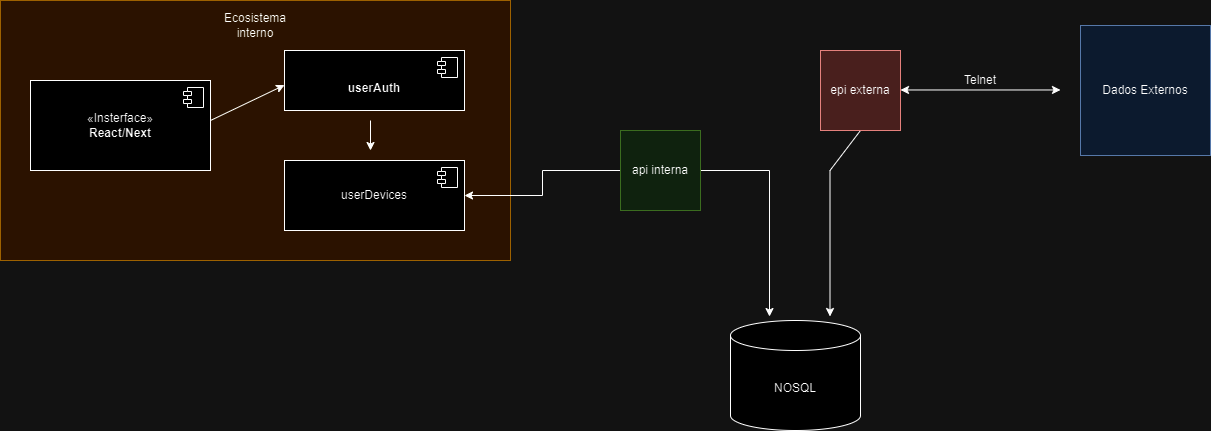

The diagram above was exported from draw.io. Its source (the exported page's mxGraphModel, read from the mxfile embedded in the PNG):
<mxGraphModel dx="1947" dy="506" grid="1" gridSize="10" guides="1" tooltips="1" connect="1" arrows="1" fold="1" page="1" pageScale="1" pageWidth="827" pageHeight="1169" math="0" shadow="0">
  <root>
    <mxCell id="0" />
    <mxCell id="1" parent="0" />
    <mxCell id="ZBUHL3SqdWCt_E7dROPC-5" value="" style="rounded=0;whiteSpace=wrap;html=1;fillColor=#ffe6cc;strokeColor=#d79b00;" parent="1" vertex="1">
      <mxGeometry x="-150" y="610" width="510" height="260" as="geometry" />
    </mxCell>
    <mxCell id="LNXAfCwtgb3RedVj2RYV-19" value="«Insterface»&lt;br&gt;&lt;b&gt;React/Next&lt;/b&gt;" style="html=1;dropTarget=0;whiteSpace=wrap;" parent="1" vertex="1">
      <mxGeometry x="-120" y="690" width="180" height="90" as="geometry" />
    </mxCell>
    <mxCell id="LNXAfCwtgb3RedVj2RYV-20" value="" style="shape=module;jettyWidth=8;jettyHeight=4;" parent="LNXAfCwtgb3RedVj2RYV-19" vertex="1">
      <mxGeometry x="1" width="20" height="20" relative="1" as="geometry">
        <mxPoint x="-27" y="7" as="offset" />
      </mxGeometry>
    </mxCell>
    <mxCell id="LNXAfCwtgb3RedVj2RYV-21" value="&lt;br&gt;&lt;b&gt;userAuth&lt;/b&gt;" style="html=1;dropTarget=0;whiteSpace=wrap;" parent="1" vertex="1">
      <mxGeometry x="134" y="660" width="180" height="60" as="geometry" />
    </mxCell>
    <mxCell id="LNXAfCwtgb3RedVj2RYV-22" value="" style="shape=module;jettyWidth=8;jettyHeight=4;" parent="LNXAfCwtgb3RedVj2RYV-21" vertex="1">
      <mxGeometry x="1" width="20" height="20" relative="1" as="geometry">
        <mxPoint x="-27" y="7" as="offset" />
      </mxGeometry>
    </mxCell>
    <mxCell id="LNXAfCwtgb3RedVj2RYV-23" value="userDevices" style="html=1;dropTarget=0;whiteSpace=wrap;" parent="1" vertex="1">
      <mxGeometry x="134" y="770" width="180" height="70" as="geometry" />
    </mxCell>
    <mxCell id="LNXAfCwtgb3RedVj2RYV-24" value="" style="shape=module;jettyWidth=8;jettyHeight=4;" parent="LNXAfCwtgb3RedVj2RYV-23" vertex="1">
      <mxGeometry x="1" width="20" height="20" relative="1" as="geometry">
        <mxPoint x="-27" y="7" as="offset" />
      </mxGeometry>
    </mxCell>
    <mxCell id="LNXAfCwtgb3RedVj2RYV-27" value="" style="endArrow=classic;html=1;rounded=0;entryX=0.3;entryY=-0.036;entryDx=0;entryDy=0;entryPerimeter=0;" parent="1" target="ZBUHL3SqdWCt_E7dROPC-1" edge="1">
      <mxGeometry width="50" height="50" relative="1" as="geometry">
        <mxPoint x="550" y="780" as="sourcePoint" />
        <mxPoint x="600" y="740" as="targetPoint" />
        <Array as="points">
          <mxPoint x="619" y="780" />
        </Array>
      </mxGeometry>
    </mxCell>
    <mxCell id="LNXAfCwtgb3RedVj2RYV-28" value="" style="endArrow=classic;html=1;rounded=0;" parent="1" edge="1">
      <mxGeometry width="50" height="50" relative="1" as="geometry">
        <mxPoint x="220" y="730" as="sourcePoint" />
        <mxPoint x="220" y="760" as="targetPoint" />
      </mxGeometry>
    </mxCell>
    <mxCell id="ZBUHL3SqdWCt_E7dROPC-1" value="NOSQL" style="shape=cylinder3;whiteSpace=wrap;html=1;boundedLbl=1;backgroundOutline=1;size=15;" parent="1" vertex="1">
      <mxGeometry x="580" y="930" width="130" height="110" as="geometry" />
    </mxCell>
    <mxCell id="ZBUHL3SqdWCt_E7dROPC-6" value="" style="endArrow=classic;html=1;rounded=0;entryX=0.3;entryY=-0.036;entryDx=0;entryDy=0;entryPerimeter=0;exitX=0.5;exitY=1;exitDx=0;exitDy=0;" parent="1" source="ZBUHL3SqdWCt_E7dROPC-11" edge="1">
      <mxGeometry width="50" height="50" relative="1" as="geometry">
        <mxPoint x="794.96" y="781.01" as="sourcePoint" />
        <mxPoint x="679.5" y="926" as="targetPoint" />
        <Array as="points">
          <mxPoint x="679.5" y="780" />
        </Array>
      </mxGeometry>
    </mxCell>
    <mxCell id="ZBUHL3SqdWCt_E7dROPC-8" value="" style="edgeStyle=orthogonalEdgeStyle;rounded=0;orthogonalLoop=1;jettySize=auto;html=1;entryX=1;entryY=0.5;entryDx=0;entryDy=0;" parent="1" source="ZBUHL3SqdWCt_E7dROPC-7" target="LNXAfCwtgb3RedVj2RYV-23" edge="1">
      <mxGeometry relative="1" as="geometry" />
    </mxCell>
    <mxCell id="ZBUHL3SqdWCt_E7dROPC-7" value="api interna" style="whiteSpace=wrap;html=1;aspect=fixed;fillColor=#d5e8d4;strokeColor=#82b366;" parent="1" vertex="1">
      <mxGeometry x="470" y="740" width="80" height="80" as="geometry" />
    </mxCell>
    <mxCell id="ZBUHL3SqdWCt_E7dROPC-10" value="" style="endArrow=classic;html=1;rounded=0;entryX=0;entryY=0.577;entryDx=0;entryDy=0;entryPerimeter=0;" parent="1" target="LNXAfCwtgb3RedVj2RYV-21" edge="1">
      <mxGeometry width="50" height="50" relative="1" as="geometry">
        <mxPoint x="60" y="730" as="sourcePoint" />
        <mxPoint x="60" y="760" as="targetPoint" />
      </mxGeometry>
    </mxCell>
    <mxCell id="ZBUHL3SqdWCt_E7dROPC-11" value="epi externa" style="whiteSpace=wrap;html=1;aspect=fixed;fillColor=#f8cecc;strokeColor=#b85450;" parent="1" vertex="1">
      <mxGeometry x="670" y="660" width="80" height="80" as="geometry" />
    </mxCell>
    <mxCell id="ZBUHL3SqdWCt_E7dROPC-12" value="" style="endArrow=classic;startArrow=classic;html=1;rounded=0;" parent="1" edge="1">
      <mxGeometry width="50" height="50" relative="1" as="geometry">
        <mxPoint x="750" y="699.47" as="sourcePoint" />
        <mxPoint x="910" y="699.47" as="targetPoint" />
      </mxGeometry>
    </mxCell>
    <mxCell id="ZBUHL3SqdWCt_E7dROPC-13" value="Telnet" style="text;html=1;align=center;verticalAlign=middle;whiteSpace=wrap;rounded=0;" parent="1" vertex="1">
      <mxGeometry x="800" y="675" width="60" height="30" as="geometry" />
    </mxCell>
    <mxCell id="ZBUHL3SqdWCt_E7dROPC-14" value="Ecosistema interno" style="text;html=1;align=center;verticalAlign=middle;whiteSpace=wrap;rounded=0;" parent="1" vertex="1">
      <mxGeometry x="75" y="620" width="60" height="30" as="geometry" />
    </mxCell>
    <mxCell id="ZBUHL3SqdWCt_E7dROPC-15" value="Dados Externos" style="whiteSpace=wrap;html=1;aspect=fixed;fillColor=#dae8fc;strokeColor=#6c8ebf;" parent="1" vertex="1">
      <mxGeometry x="930" y="635" width="130" height="130" as="geometry" />
    </mxCell>
  </root>
</mxGraphModel>